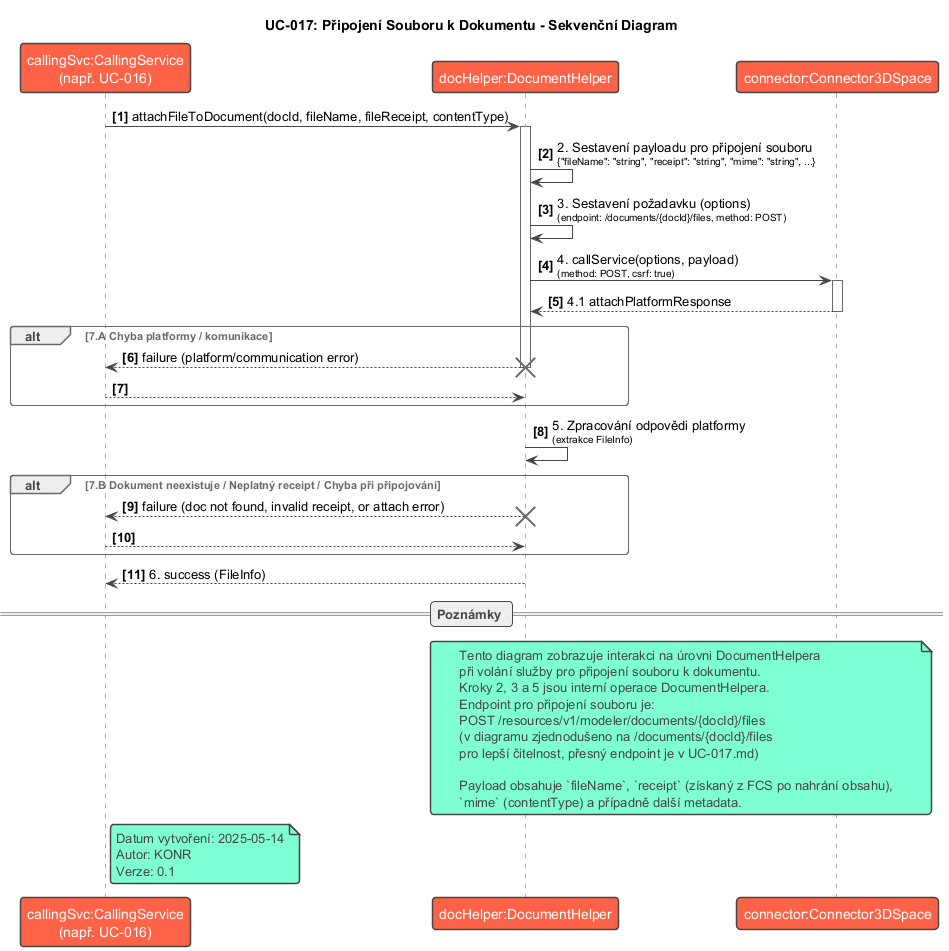

The diagram above was rendered by PlantUML. Its source (embedded in the PNG):
@startuml SD-017_Attach_File_To_Document
!theme vibrant
title UC-017: Připojení Souboru k Dokumentu - Sekvenční Diagram

participant "callingSvc:CallingService\n(např. UC-016)" as CallingService
participant "docHelper:DocumentHelper" as DocumentHelper
participant "connector:Connector3DSpace" as Connector

autonumber "<b>[0]"

CallingService -> DocumentHelper : attachFileToDocument(docId, fileName, fileReceipt, contentType)
activate DocumentHelper

DocumentHelper -> DocumentHelper : 2. Sestavení payloadu pro připojení souboru\n<size:10>{"fileName": "string", "receipt": "string", "mime": "string", ...}</size>

DocumentHelper -> DocumentHelper : 3. Sestavení požadavku (options)\n<size:10>(endpoint: /documents/{docId}/files, method: POST)</size>

DocumentHelper -> Connector : 4. callService(options, payload)\n<size:10>(method: POST, csrf: true)</size>
activate Connector
Connector --> DocumentHelper : 4.1 attachPlatformResponse
deactivate Connector

alt 7.A Chyba platformy / komunikace
    DocumentHelper --> CallingService : failure (platform/communication error)
    deactivate DocumentHelper
    destroy DocumentHelper
    return
end

DocumentHelper -> DocumentHelper : 5. Zpracování odpovědi platformy\n<size:10>(extrakce FileInfo)</size>

alt 7.B Dokument neexistuje / Neplatný receipt / Chyba při připojování
    DocumentHelper --> CallingService : failure (doc not found, invalid receipt, or attach error)
    deactivate DocumentHelper
    destroy DocumentHelper
    return
end

DocumentHelper --> CallingService : 6. success (FileInfo)
deactivate DocumentHelper

== Poznámky ==
note over DocumentHelper, Connector
  Tento diagram zobrazuje interakci na úrovni DocumentHelpera
  při volání služby pro připojení souboru k dokumentu.
  Kroky 2, 3 a 5 jsou interní operace DocumentHelpera.
  Endpoint pro připojení souboru je:
  POST /resources/v1/modeler/documents/{docId}/files
  (v diagramu zjednodušeno na /documents/{docId}/files
  pro lepší čitelnost, přesný endpoint je v UC-017.md)

  Payload obsahuje `fileName`, `receipt` (získaný z FCS po nahrání obsahu),
  `mime` (contentType) a případně další metadata.
end note

note right of CallingService
  Datum vytvoření: 2025-05-14
  Autor: KONR
  Verze: 0.1
end note

@enduml